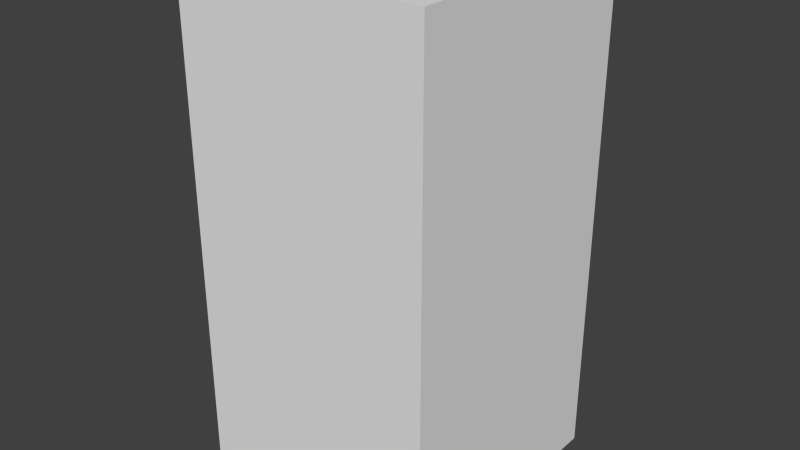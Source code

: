 # Source: redEyeSix.blend  (saved by Blender 2.68.0; exported with 4.5.12 LTS)
import bpy
from mathutils import Matrix  # noqa: F401  (used for matrix-valued properties, if any)

bpy.ops.wm.read_factory_settings(use_empty=True)
scene = bpy.context.scene
scene.name = 'Scene'

# ---- collections
col_collection_1 = bpy.data.collections.new('Collection 1'); scene.collection.children.link(col_collection_1)

# ---- world
world_world = bpy.data.worlds.new('World'); scene.world = world_world
world_world.color = (0.05088, 0.05088, 0.05088)
world_world.use_sun_shadow = False
world_world.sun_shadow_jitter_overblur = 0.0
world_world.cycles.sampling_method = 'MANUAL'
world_world.cycles.sample_map_resolution = 256

# ---- meshes
me_redeyesix = bpy.data.meshes.new('redEyeSix')
me_redeyesix.from_pydata([(-0.5, -0.5, -1.0), (-0.5, 0.5, -1.0), (0.5, 0.5, -1.0), (0.5, -0.5, -1.0), (-0.5, -0.5, 1.0), (-0.5, 0.5, 1.0), (0.5, 0.5, 1.0), (0.5, -0.5, 1.0)], [], [(4, 5, 1, 0), (5, 6, 2, 1), (6, 7, 3, 2), (7, 4, 0, 3), (0, 1, 2, 3), (7, 6, 5, 4)])
me_redeyesix.use_remesh_preserve_volume = False
me_redeyesix.use_remesh_preserve_attributes = False
me_redeyesix.use_mirror_vertex_groups = False
me_redeyesix.update()

# ---- objects
ob_redeyesix = bpy.data.objects.new('redEyeSix', me_redeyesix)

# ---- transforms, parenting, visibility, modifiers, constraints
ob_redeyesix.location = (0.0, 0.0, 0.0)
ob_redeyesix.lineart.crease_threshold = 0.0

# ---- collection membership
col_collection_1.objects.link(ob_redeyesix)

# ---- scene / render settings (as saved in the file)
scene.frame_start = 1; scene.frame_end = 250; scene.frame_set(1)
scene.render.engine = 'BLENDER_EEVEE_NEXT'
scene.render.image_settings.color_mode = 'RGB'
scene.render.image_settings.compression = 90
scene.render.resolution_percentage = 50
scene.render.dither_intensity = 0.0
scene.cycles.use_denoising = False
scene.cycles.samples = 10
scene.cycles.sampling_pattern = 'TABULATED_SOBOL'
scene.cycles.light_sampling_threshold = 0.0
scene.cycles.use_adaptive_sampling = False
scene.cycles.use_light_tree = False
scene.cycles.blur_glossy = 0.0
scene.cycles.volume_bounces = 1
scene.cycles.pixel_filter_type = 'GAUSSIAN'
scene.cycles.sample_clamp_indirect = 0.0
scene.view_settings.view_transform = 'Standard'
bpy.context.view_layer.update()

# ---- added for rendering (the .blend has no active camera and no usable light): camera, sun
cam_auto = bpy.data.cameras.new('AutoCamera')
cam_auto.lens = 50.0
cam_auto.sensor_width = 36.0
cam_auto.clip_end = 1000.0
ob_auto_camera = bpy.data.objects.new('AutoCamera', cam_auto)
scene.collection.objects.link(ob_auto_camera)
ob_auto_camera.location = (2.26633, -2.71959, 1.81306)
ob_auto_camera.rotation_euler = (1.09748, -7.21219e-08, 0.694738)
scene.camera = ob_auto_camera
light_auto_sun = bpy.data.lights.new('AutoSun', 'SUN')
light_auto_sun.energy = 3.0
light_auto_sun.angle = 0.0523599
ob_auto_sun = bpy.data.objects.new('AutoSun', light_auto_sun)
scene.collection.objects.link(ob_auto_sun)
ob_auto_sun.rotation_euler = (0.872665, 0.174533, 0.523599)
bpy.context.view_layer.update()
